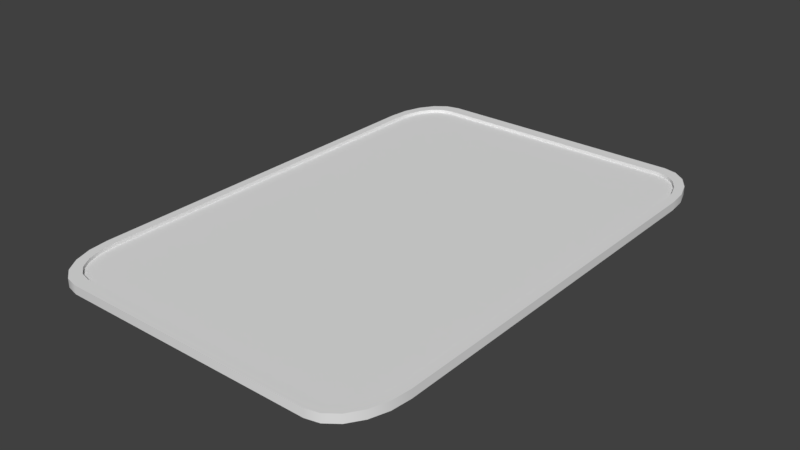 # Source: ScaffoldingPanel.blend  (saved by Blender 2.77.0; exported with 4.5.12 LTS)
import bpy
from mathutils import Matrix  # noqa: F401  (used for matrix-valued properties, if any)

bpy.ops.wm.read_factory_settings(use_empty=True)
scene = bpy.context.scene
scene.name = 'Scene'

# ---- collections
col_collection_1 = bpy.data.collections.new('Collection 1'); scene.collection.children.link(col_collection_1)

# ---- materials (node trees are filled in below, after node groups)
mat_material = bpy.data.materials.new('Material')
mat_material.alpha_threshold = 0.0
mat_material.use_transparent_shadow = False
mat_material.roughness = 0.5
mat_material.line_color = (0.0, 0.0, 0.0, 1.0)

# ---- material node trees

# ---- world
world_world = bpy.data.worlds.new('World'); scene.world = world_world
world_world.color = (0.05088, 0.05088, 0.05088)
world_world.use_sun_shadow = False
world_world.sun_shadow_jitter_overblur = 0.0
world_world.cycles.sampling_method = 'MANUAL'

# ---- meshes
me_cube = bpy.data.meshes.new('Cube')
me_cube.from_pydata([(0.75, 1.0, -1.0), (1.0, 0.75, -1.0), (0.8273, 0.9878, -1.0), (0.8969, 0.9523, -1.0), (0.9523, 0.8969, -1.0), (0.9878, 0.8273, -1.0), (1.0, -0.75, -1.0), (0.75, -1.0, -1.0), (0.9878, -0.8273, -1.0), (0.9523, -0.8969, -1.0), (0.8969, -0.9523, -1.0), (0.8273, -0.9878, -1.0), (-0.75, -1.0, -1.0), (-1.0, -0.75, -1.0), (-0.8273, -0.9878, -1.0), (-0.8969, -0.9523, -1.0), (-0.9523, -0.8969, -1.0), (-0.9878, -0.8273, -1.0), (-1.0, 0.75, -1.0), (-0.75, 1.0, -1.0), (-0.9878, 0.8273, -1.0), (-0.9523, 0.8969, -1.0), (-0.8969, 0.9523, -1.0), (-0.8273, 0.9878, -1.0), (1.0, 0.75, 1.0), (0.75, 1.0, 1.0), (0.9878, 0.8273, 1.0), (0.9523, 0.8969, 1.0), (0.8969, 0.9523, 1.0), (0.8273, 0.9878, 1.0), (0.75, -1.0, 1.0), (1.0, -0.75, 1.0), (0.8273, -0.9878, 1.0), (0.8969, -0.9523, 1.0), (0.9523, -0.8969, 1.0), (0.9878, -0.8273, 1.0), (-1.0, -0.75, 1.0), (-0.75, -1.0, 1.0), (-0.9878, -0.8273, 1.0), (-0.9523, -0.8969, 1.0), (-0.8969, -0.9523, 1.0), (-0.8273, -0.9878, 1.0), (-0.75, 1.0, 1.0), (-1.0, 0.75, 1.0), (-0.8273, 0.9878, 1.0), (-0.8969, 0.9523, 1.0), (-0.9523, 0.8969, 1.0), (-0.9878, 0.8273, 1.0), (0.8273, 0.9878, -1.0), (0.75, 1.0, -1.0), (0.75, 1.0, 1.0), (0.8273, 0.9878, 1.0), (0.8969, 0.9523, -1.0), (0.8969, 0.9523, 1.0), (0.9523, 0.8969, -1.0), (0.9523, 0.8969, 1.0), (0.9878, 0.8273, -1.0), (0.9878, 0.8273, 1.0), (1.0, 0.75, -1.0), (1.0, 0.75, 1.0), (0.9878, -0.8273, -1.0), (1.0, -0.75, -1.0), (1.0, -0.75, 1.0), (0.9878, -0.8273, 1.0), (0.9523, -0.8969, -1.0), (0.9523, -0.8969, 1.0), (0.8969, -0.9523, -1.0), (0.8969, -0.9523, 1.0), (0.8273, -0.9878, -1.0), (0.8273, -0.9878, 1.0), (0.75, -1.0, -1.0), (0.75, -1.0, 1.0), (-0.8273, -0.9878, -1.0), (-0.75, -1.0, -1.0), (-0.75, -1.0, 1.0), (-0.8273, -0.9878, 1.0), (-0.8969, -0.9523, -1.0), (-0.8969, -0.9523, 1.0), (-0.9523, -0.8969, -1.0), (-0.9523, -0.8969, 1.0), (-0.9878, -0.8273, -1.0), (-0.9878, -0.8273, 1.0), (-1.0, -0.75, -1.0), (-1.0, -0.75, 1.0), (-0.9878, 0.8273, -1.0), (-1.0, 0.75, -1.0), (-1.0, 0.75, 1.0), (-0.9878, 0.8273, 1.0), (-0.9523, 0.8969, -1.0), (-0.9523, 0.8969, 1.0), (-0.8969, 0.9523, -1.0), (-0.8969, 0.9523, 1.0), (-0.8273, 0.9878, -1.0), (-0.8273, 0.9878, 1.0), (-0.75, 1.0, -1.0), (-0.75, 1.0, 1.0), (0.7461, 0.95, 1.0), (0.8116, 0.9396, 1.0), (0.8672, 0.9113, 1.0), (0.9113, 0.8672, 1.0), (0.9396, 0.8116, 1.0), (0.95, 0.7461, 1.0), (0.95, -0.7461, 1.0), (0.9396, -0.8116, 1.0), (0.9113, -0.8672, 1.0), (0.8672, -0.9113, 1.0), (0.8116, -0.9396, 1.0), (0.7461, -0.95, 1.0), (-0.7461, -0.95, 1.0), (-0.8116, -0.9396, 1.0), (-0.8672, -0.9113, 1.0), (-0.9113, -0.8672, 1.0), (-0.9396, -0.8116, 1.0), (-0.95, -0.7461, 1.0), (-0.95, 0.7461, 1.0), (-0.9396, 0.8116, 1.0), (-0.9113, 0.8672, 1.0), (-0.8672, 0.9113, 1.0), (-0.8116, 0.9396, 1.0), (-0.7461, 0.95, 1.0), (0.8116, 0.9396, -1.0), (0.7461, 0.95, -1.0), (0.8672, 0.9113, -1.0), (-0.7461, 0.95, -1.0), (0.9113, 0.8672, -1.0), (0.9396, 0.8116, -1.0), (0.95, 0.7461, -1.0), (0.95, -0.7461, -1.0), (0.9396, -0.8116, -1.0), (0.9113, -0.8672, -1.0), (0.8672, -0.9113, -1.0), (0.8116, -0.9396, -1.0), (0.7461, -0.95, -1.0), (-0.7461, -0.95, -1.0), (-0.8116, -0.9396, -1.0), (-0.8672, -0.9113, -1.0), (-0.9113, -0.8672, -1.0), (-0.9396, -0.8116, -1.0), (-0.95, -0.7461, -1.0), (-0.95, 0.7461, -1.0), (-0.9396, 0.8116, -1.0), (-0.9113, 0.8672, -1.0), (-0.8672, 0.9113, -1.0), (-0.8116, 0.9396, -1.0), (0.95, 0.7461, 0.25), (0.9396, 0.8116, 0.25), (0.9113, 0.8672, 0.25), (0.8672, 0.9113, 0.25), (0.8116, 0.9396, 0.25), (0.7461, 0.95, 0.25), (-0.7461, 0.95, 0.25), (-0.8116, 0.9396, 0.25), (-0.8672, 0.9113, 0.25), (-0.9113, 0.8672, 0.25), (-0.9396, 0.8116, 0.25), (-0.95, 0.7461, 0.25), (-0.95, -0.7461, 0.25), (-0.9396, -0.8116, 0.25), (-0.9113, -0.8672, 0.25), (-0.8672, -0.9113, 0.25), (-0.8116, -0.9396, 0.25), (-0.7461, -0.95, 0.25), (0.7461, -0.95, 0.25), (0.8116, -0.9396, 0.25), (0.8672, -0.9113, 0.25), (0.9113, -0.8672, 0.25), (0.9396, -0.8116, 0.25), (0.95, -0.7461, 0.25), (0.7461, 0.95, -0.25), (0.8116, 0.9396, -0.25), (0.8672, 0.9113, -0.25), (0.9113, 0.8672, -0.25), (0.9396, 0.8116, -0.25), (0.95, 0.7461, -0.25), (0.95, -0.7461, -0.25), (0.9396, -0.8116, -0.25), (0.9113, -0.8672, -0.25), (0.8672, -0.9113, -0.25), (0.8116, -0.9396, -0.25), (0.7461, -0.95, -0.25), (-0.7461, -0.95, -0.25), (-0.8116, -0.9396, -0.25), (-0.8672, -0.9113, -0.25), (-0.9113, -0.8672, -0.25), (-0.9396, -0.8116, -0.25), (-0.95, -0.7461, -0.25), (-0.95, 0.7461, -0.25), (-0.9396, 0.8116, -0.25), (-0.9113, 0.8672, -0.25), (-0.8672, 0.9113, -0.25), (-0.8116, 0.9396, -0.25), (-0.7461, 0.95, -0.25), (0.7461, 0.95, 1.0), (0.8116, 0.9396, 1.0), (0.8672, 0.9113, 1.0), (0.9113, 0.8672, 1.0), (0.9396, 0.8116, 1.0), (0.95, 0.7461, 1.0), (0.95, -0.7461, 1.0), (0.9396, -0.8116, 1.0), (0.9113, -0.8672, 1.0), (0.8672, -0.9113, 1.0), (0.8116, -0.9396, 1.0), (0.7461, -0.95, 1.0), (-0.7461, -0.95, 1.0), (-0.8116, -0.9396, 1.0), (-0.8672, -0.9113, 1.0), (-0.9113, -0.8672, 1.0), (-0.9396, -0.8116, 1.0), (-0.95, -0.7461, 1.0), (-0.95, 0.7461, 1.0), (-0.9396, 0.8116, 1.0), (-0.9113, 0.8672, 1.0), (-0.8672, 0.9113, 1.0), (-0.8116, 0.9396, 1.0), (-0.7461, 0.95, 1.0), (0.8116, 0.9396, -1.0), (0.7461, 0.95, -1.0), (0.8672, 0.9113, -1.0), (-0.7461, 0.95, -1.0), (0.9113, 0.8672, -1.0), (0.9396, 0.8116, -1.0), (0.95, 0.7461, -1.0), (0.95, -0.7461, -1.0), (0.9396, -0.8116, -1.0), (0.9113, -0.8672, -1.0), (0.8672, -0.9113, -1.0), (0.8116, -0.9396, -1.0), (0.7461, -0.95, -1.0), (-0.7461, -0.95, -1.0), (-0.8116, -0.9396, -1.0), (-0.8672, -0.9113, -1.0), (-0.9113, -0.8672, -1.0), (-0.9396, -0.8116, -1.0), (-0.95, -0.7461, -1.0), (-0.95, 0.7461, -1.0), (-0.9396, 0.8116, -1.0), (-0.9113, 0.8672, -1.0), (-0.8672, 0.9113, -1.0), (-0.8116, 0.9396, -1.0), (0.9396, 0.8116, 0.25), (0.95, 0.7461, 0.25), (0.9113, 0.8672, 0.25), (0.8672, 0.9113, 0.25), (0.8116, 0.9396, 0.25), (0.7461, 0.95, 0.25), (-0.7461, 0.95, 0.25), (-0.8116, 0.9396, 0.25), (-0.8672, 0.9113, 0.25), (-0.9113, 0.8672, 0.25), (-0.9396, 0.8116, 0.25), (-0.95, 0.7461, 0.25), (-0.95, -0.7461, 0.25), (-0.9396, -0.8116, 0.25), (-0.9113, -0.8672, 0.25), (-0.8672, -0.9113, 0.25), (-0.8116, -0.9396, 0.25), (-0.7461, -0.95, 0.25), (0.7461, -0.95, 0.25), (0.8116, -0.9396, 0.25), (0.8672, -0.9113, 0.25), (0.9113, -0.8672, 0.25), (0.9396, -0.8116, 0.25), (0.95, -0.7461, 0.25), (0.8116, 0.9396, -0.25), (0.7461, 0.95, -0.25), (0.8672, 0.9113, -0.25), (0.9113, 0.8672, -0.25), (0.9396, 0.8116, -0.25), (0.95, 0.7461, -0.25), (0.95, -0.7461, -0.25), (0.9396, -0.8116, -0.25), (0.9113, -0.8672, -0.25), (0.8672, -0.9113, -0.25), (0.8116, -0.9396, -0.25), (0.7461, -0.95, -0.25), (-0.7461, -0.95, -0.25), (-0.8116, -0.9396, -0.25), (-0.8672, -0.9113, -0.25), (-0.9113, -0.8672, -0.25), (-0.9396, -0.8116, -0.25), (-0.95, -0.7461, -0.25), (-0.95, 0.7461, -0.25), (-0.9396, 0.8116, -0.25), (-0.9113, 0.8672, -0.25), (-0.8672, 0.9113, -0.25), (-0.8116, 0.9396, -0.25), (-0.7461, 0.95, -0.25)], [], [(50, 49, 94, 42), (70, 30, 74, 73), (82, 36, 86, 85), (58, 24, 62, 61), (49, 50, 29, 48), (48, 29, 28, 52), (52, 28, 27, 54), (54, 27, 26, 56), (56, 26, 24, 58), (61, 62, 35, 60), (60, 35, 34, 64), (64, 34, 33, 66), (66, 33, 32, 68), (68, 32, 30, 70), (73, 74, 41, 72), (72, 41, 40, 76), (76, 40, 39, 78), (78, 39, 38, 80), (80, 38, 36, 82), (85, 86, 47, 84), (84, 47, 46, 88), (88, 46, 45, 90), (90, 45, 44, 92), (92, 44, 42, 94), (192, 193, 51, 25), (193, 194, 53, 51), (194, 195, 55, 53), (195, 196, 57, 55), (196, 197, 59, 57), (198, 199, 63, 31), (199, 200, 65, 63), (200, 201, 67, 65), (201, 202, 69, 67), (202, 203, 71, 69), (204, 205, 75, 37), (205, 206, 77, 75), (206, 207, 79, 77), (207, 208, 81, 79), (208, 209, 83, 81), (210, 211, 87, 43), (211, 212, 89, 87), (212, 213, 91, 89), (213, 214, 93, 91), (214, 215, 95, 93), (197, 198, 31, 59), (216, 217, 0, 2), (218, 216, 2, 3), (217, 219, 19, 0), (215, 192, 25, 95), (220, 218, 3, 4), (221, 220, 4, 5), (222, 221, 5, 1), (223, 222, 1, 6), (224, 223, 6, 8), (225, 224, 8, 9), (226, 225, 9, 10), (227, 226, 10, 11), (228, 227, 11, 7), (229, 228, 7, 12), (203, 204, 37, 71), (230, 229, 12, 14), (231, 230, 14, 15), (232, 231, 15, 16), (233, 232, 16, 17), (234, 233, 17, 13), (235, 234, 13, 18), (209, 210, 43, 83), (236, 235, 18, 20), (237, 236, 20, 21), (238, 237, 21, 22), (239, 238, 22, 23), (219, 239, 23, 19), (241, 240, 242, 243, 244, 245, 246, 247, 248, 249, 250, 251, 252, 253, 254, 255, 256, 257, 258, 259, 260, 261, 262, 263), (100, 145, 144, 101), (99, 146, 145, 100), (98, 147, 146, 99), (97, 148, 147, 98), (96, 149, 148, 97), (119, 150, 149, 96), (118, 151, 150, 119), (117, 152, 151, 118), (116, 153, 152, 117), (115, 154, 153, 116), (114, 155, 154, 115), (113, 156, 155, 114), (112, 157, 156, 113), (111, 158, 157, 112), (110, 159, 158, 111), (109, 160, 159, 110), (108, 161, 160, 109), (107, 162, 161, 108), (106, 163, 162, 107), (105, 164, 163, 106), (104, 165, 164, 105), (103, 166, 165, 104), (102, 167, 166, 103), (101, 144, 167, 102), (265, 264, 266, 267, 268, 269, 270, 271, 272, 273, 274, 275, 276, 277, 278, 279, 280, 281, 282, 283, 284, 285, 286, 287), (120, 169, 168, 121), (122, 170, 169, 120), (124, 171, 170, 122), (125, 172, 171, 124), (126, 173, 172, 125), (127, 174, 173, 126), (128, 175, 174, 127), (129, 176, 175, 128), (130, 177, 176, 129), (131, 178, 177, 130), (132, 179, 178, 131), (133, 180, 179, 132), (134, 181, 180, 133), (135, 182, 181, 134), (136, 183, 182, 135), (137, 184, 183, 136), (138, 185, 184, 137), (139, 186, 185, 138), (140, 187, 186, 139), (141, 188, 187, 140), (142, 189, 188, 141), (143, 190, 189, 142), (123, 191, 190, 143), (121, 168, 191, 123)])
me_cube.polygons.foreach_set('use_smooth', [True] * 122)
me_cube.materials.append(mat_material)
me_cube.use_remesh_preserve_volume = False
me_cube.use_remesh_preserve_attributes = False
me_cube.use_mirror_vertex_groups = False
me_cube.update()

# ---- objects
ob_cube = bpy.data.objects.new('Cube', me_cube)

# ---- transforms, parenting, visibility, modifiers, constraints
ob_cube.location = (0.0, 0.0, 0.0)
ob_cube.scale = (2.0, 3.0, 0.05)
ob_cube.lock_rotations_4d = False
ob_cube.empty_display_type = 'ARROWS'
ob_cube.lineart.crease_threshold = 0.0

# ---- collection membership
col_collection_1.objects.link(ob_cube)

# ---- scene / render settings (as saved in the file)
scene.frame_start = 1; scene.frame_end = 250; scene.frame_set(1)
scene.render.engine = 'BLENDER_EEVEE_NEXT'
scene.render.resolution_percentage = 50
scene.render.dither_intensity = 0.0
scene.cycles.use_denoising = False
scene.cycles.samples = 128
scene.cycles.sampling_pattern = 'TABULATED_SOBOL'
scene.cycles.light_sampling_threshold = 0.0
scene.cycles.use_adaptive_sampling = False
scene.cycles.use_light_tree = False
scene.cycles.blur_glossy = 0.0
scene.cycles.sample_clamp_indirect = 0.0
scene.view_settings.view_transform = 'Standard'
bpy.context.view_layer.update()

# ---- added for rendering (the .blend has no active camera and no usable light): camera, sun
cam_auto = bpy.data.cameras.new('AutoCamera')
cam_auto.lens = 50.0
cam_auto.sensor_width = 36.0
cam_auto.clip_end = 1000.0
ob_auto_camera = bpy.data.objects.new('AutoCamera', cam_auto)
scene.collection.objects.link(ob_auto_camera)
ob_auto_camera.location = (6.67253, -8.00704, 5.33803)
ob_auto_camera.rotation_euler = (1.09748, -7.21219e-08, 0.694738)
scene.camera = ob_auto_camera
light_auto_sun = bpy.data.lights.new('AutoSun', 'SUN')
light_auto_sun.energy = 3.0
light_auto_sun.angle = 0.0523599
ob_auto_sun = bpy.data.objects.new('AutoSun', light_auto_sun)
scene.collection.objects.link(ob_auto_sun)
ob_auto_sun.rotation_euler = (0.872665, 0.174533, 0.523599)
bpy.context.view_layer.update()
